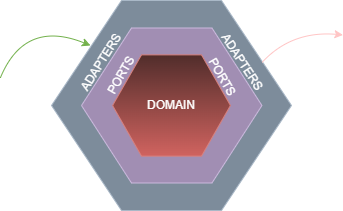

The diagram above was exported from draw.io. Its source (the exported page's mxGraphModel, read from the mxfile embedded in the PNG):
<mxGraphModel dx="404" dy="367" grid="1" gridSize="10" guides="1" tooltips="1" connect="1" arrows="1" fold="1" page="1" pageScale="1" pageWidth="827" pageHeight="1169" math="0" shadow="0">
  <root>
    <mxCell id="0" />
    <mxCell id="1" parent="0" />
    <mxCell id="Wm0PS-rdbfRoBguQETgU-1" parent="1" style="shape=hexagon;perimeter=hexagonPerimeter2;whiteSpace=wrap;html=1;fixedSize=1;size=69.99999999999989;fillColor=#647687;fontColor=#ffffff;strokeColor=#314354;" value="" vertex="1">
      <mxGeometry height="210" width="240" x="260" y="170" as="geometry" />
    </mxCell>
    <mxCell id="Wm0PS-rdbfRoBguQETgU-8" parent="1" style="shape=hexagon;perimeter=hexagonPerimeter2;whiteSpace=wrap;html=1;fixedSize=1;size=50;fillColor=#76608a;fontColor=#ffffff;strokeColor=#432D57;" value="" vertex="1">
      <mxGeometry height="155" width="180.45" x="290" y="197.5" as="geometry" />
    </mxCell>
    <mxCell id="Wm0PS-rdbfRoBguQETgU-9" parent="1" style="shape=hexagon;perimeter=hexagonPerimeter2;whiteSpace=wrap;html=1;fixedSize=1;size=28.930000000000064;fillColor=#f8cecc;strokeColor=#b85450;gradientColor=#ea6b66;" value="" vertex="1">
      <mxGeometry height="101.25" width="117.87" x="321.07" y="224.38" as="geometry" />
    </mxCell>
    <mxCell id="Wm0PS-rdbfRoBguQETgU-2" parent="1" style="text;html=1;whiteSpace=wrap;strokeColor=none;fillColor=none;align=center;verticalAlign=middle;rounded=0;" value="DOMAIN" vertex="1">
      <mxGeometry height="30" width="60" x="350" y="260" as="geometry" />
    </mxCell>
    <mxCell id="Wm0PS-rdbfRoBguQETgU-3" parent="1" style="text;html=1;whiteSpace=wrap;strokeColor=none;fillColor=none;align=center;verticalAlign=middle;rounded=0;rotation=-58;" value="ADAPTERS" vertex="1">
      <mxGeometry height="30" width="80" x="270" y="217" as="geometry" />
    </mxCell>
    <mxCell id="Wm0PS-rdbfRoBguQETgU-4" parent="1" style="text;html=1;whiteSpace=wrap;strokeColor=none;fillColor=none;align=center;verticalAlign=middle;rounded=0;rotation=-60;" value="PORTS" vertex="1">
      <mxGeometry height="30" width="60" x="300" y="230" as="geometry" />
    </mxCell>
    <mxCell id="Wm0PS-rdbfRoBguQETgU-5" parent="1" style="text;html=1;whiteSpace=wrap;strokeColor=none;fillColor=none;align=center;verticalAlign=middle;rounded=0;rotation=57;" value="ADAPTERS" vertex="1">
      <mxGeometry height="30" width="80" x="411.0003381183767" y="216.99972831682533" as="geometry" />
    </mxCell>
    <mxCell id="Wm0PS-rdbfRoBguQETgU-6" parent="1" style="text;html=1;whiteSpace=wrap;strokeColor=none;fillColor=none;align=center;verticalAlign=middle;rounded=0;rotation=60;" value="PORTS" vertex="1">
      <mxGeometry height="30" width="60" x="401.0003381183767" y="231.99972831682533" as="geometry" />
    </mxCell>
    <mxCell id="Wm0PS-rdbfRoBguQETgU-12" edge="1" parent="1" style="curved=1;endArrow=classic;html=1;rounded=0;fillColor=#60a917;strokeColor=#2D7600;" value="">
      <mxGeometry height="50" relative="1" width="50" as="geometry">
        <Array as="points">
          <mxPoint x="233.43" y="188.38" />
        </Array>
        <mxPoint x="209" y="247" as="sourcePoint" />
        <mxPoint x="299" y="215" as="targetPoint" />
      </mxGeometry>
    </mxCell>
    <mxCell id="Wm0PS-rdbfRoBguQETgU-13" edge="1" parent="1" style="curved=1;endArrow=classic;html=1;rounded=0;exitX=0.875;exitY=0.238;exitDx=0;exitDy=0;exitPerimeter=0;fillColor=#a20025;strokeColor=#6F0000;" value="">
      <mxGeometry height="50" relative="1" width="50" as="geometry">
        <Array as="points">
          <mxPoint x="500" y="200" />
        </Array>
        <mxPoint x="470.45" y="232.00000000000003" as="sourcePoint" />
        <mxPoint x="551.4537704918032" y="204.41934426229514" as="targetPoint" />
      </mxGeometry>
    </mxCell>
    <mxCell id="Wm0PS-rdbfRoBguQETgU-14" parent="1" style="text;html=1;whiteSpace=wrap;strokeColor=none;fillColor=none;align=center;verticalAlign=middle;rounded=0;" value="DRIVER" vertex="1">
      <mxGeometry height="30" width="60" x="220" y="180" as="geometry" />
    </mxCell>
    <mxCell id="Wm0PS-rdbfRoBguQETgU-15" parent="1" style="text;html=1;whiteSpace=wrap;strokeColor=none;fillColor=none;align=center;verticalAlign=middle;rounded=0;" value="DRIVEN" vertex="1">
      <mxGeometry height="30" width="60" x="480" y="180" as="geometry" />
    </mxCell>
  </root>
</mxGraphModel>